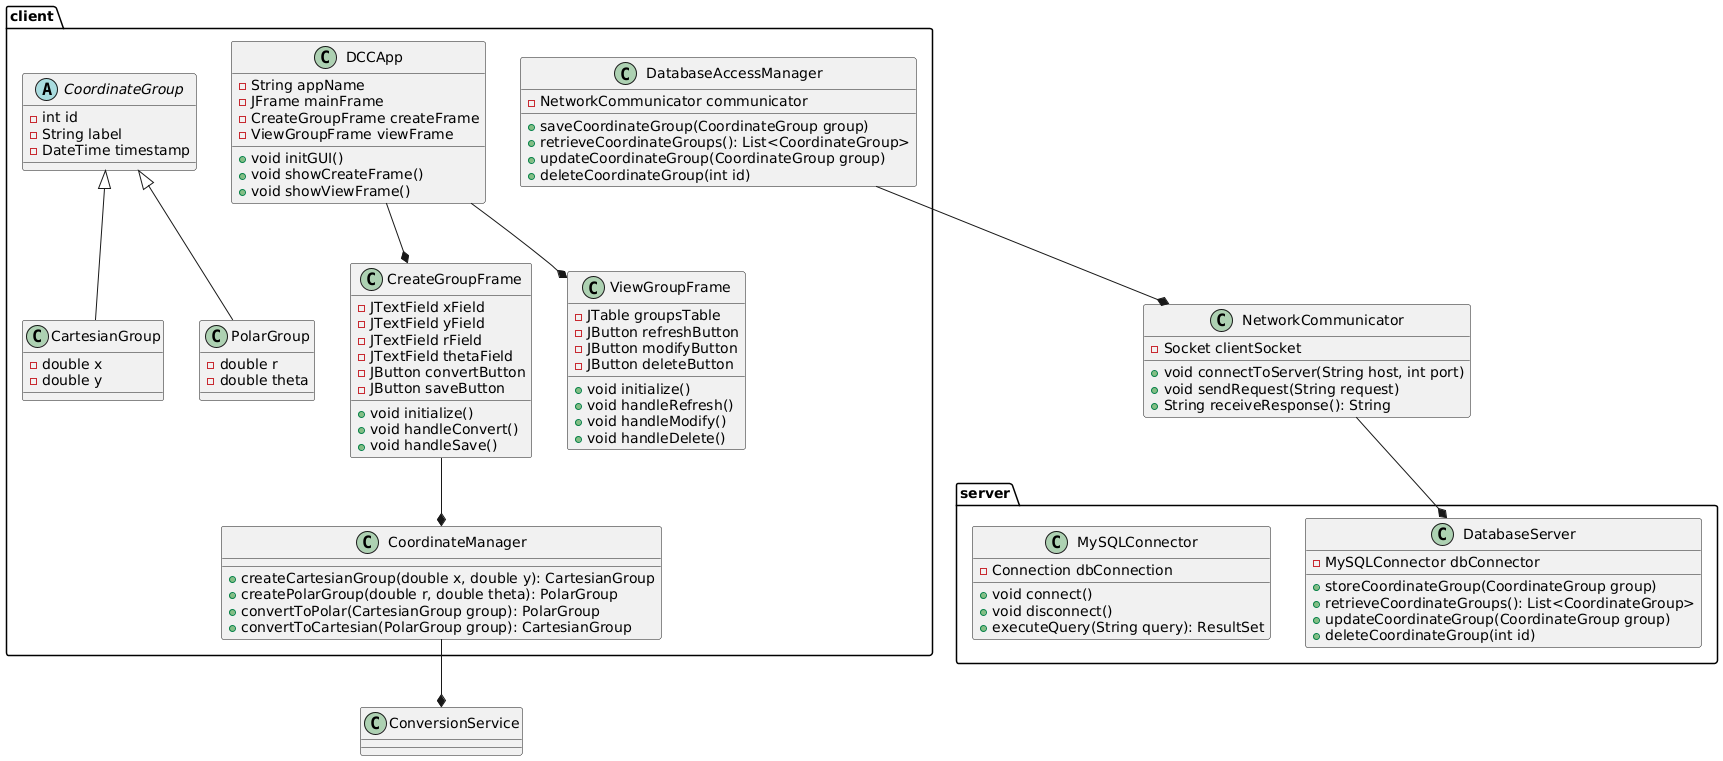

The diagram above was rendered by PlantUML. Its source (embedded in the PNG):
@startuml DCC_Application_Class_Diagram

' Client-Side (Java Swing GUI)
package client {
    class DCCApp {
        - String appName
        - JFrame mainFrame
        - CreateGroupFrame createFrame
        - ViewGroupFrame viewFrame
        
        + void initGUI()
        + void showCreateFrame()
        + void showViewFrame()
    }

    abstract class CoordinateGroup {
        - int id
        - String label
        - DateTime timestamp
    }

    class CartesianGroup extends CoordinateGroup {
        - double x
        - double y
    }

    class PolarGroup extends CoordinateGroup {
        - double r
        - double theta
    }

    class CreateGroupFrame {
        - JTextField xField
        - JTextField yField
        - JTextField rField
        - JTextField thetaField
        - JButton convertButton
        - JButton saveButton
        
        + void initialize()
        + void handleConvert()
        + void handleSave()
    }

    class ViewGroupFrame {
        - JTable groupsTable
        - JButton refreshButton
        - JButton modifyButton
        - JButton deleteButton
        
        + void initialize()
        + void handleRefresh()
        + void handleModify()
        + void handleDelete()
    }

    class CoordinateManager {
        + createCartesianGroup(double x, double y): CartesianGroup
        + createPolarGroup(double r, double theta): PolarGroup
        + convertToPolar(CartesianGroup group): PolarGroup
        + convertToCartesian(PolarGroup group): CartesianGroup
    }

    class DatabaseAccessManager {
        - NetworkCommunicator communicator
        
        + saveCoordinateGroup(CoordinateGroup group)
        + retrieveCoordinateGroups(): List<CoordinateGroup>
        + updateCoordinateGroup(CoordinateGroup group)
        + deleteCoordinateGroup(int id)
    }
}

' Server-Side (Database and Communication)
package server {
    class DatabaseServer {
        - MySQLConnector dbConnector
        
        + storeCoordinateGroup(CoordinateGroup group)
        + retrieveCoordinateGroups(): List<CoordinateGroup>
        + updateCoordinateGroup(CoordinateGroup group)
        + deleteCoordinateGroup(int id)
    }

    class MySQLConnector {
        - Connection dbConnection
        
        + void connect()
        + void disconnect()
        + executeQuery(String query): ResultSet
    }
}

' Communication Layer
class NetworkCommunicator {
    - Socket clientSocket
    
    + void connectToServer(String host, int port)
    + void sendRequest(String request)
    + String receiveResponse(): String
}

' Relationships and Associations
DCCApp --* CreateGroupFrame
DCCApp --* ViewGroupFrame
CreateGroupFrame --* CoordinateManager
CoordinateManager --* ConversionService
DatabaseAccessManager --* NetworkCommunicator
NetworkCommunicator --* DatabaseServer

@enduml